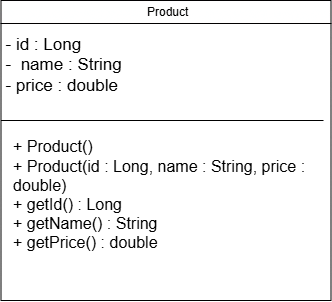

The diagram above was exported from draw.io. Its source (the exported page's mxGraphModel, read from the mxfile embedded in the PNG):
<mxGraphModel dx="1022" dy="578" grid="1" gridSize="10" guides="1" tooltips="1" connect="1" arrows="1" fold="1" page="1" pageScale="1" pageWidth="850" pageHeight="1100" math="0" shadow="0">
  <root>
    <mxCell id="0" />
    <mxCell id="1" parent="0" />
    <mxCell id="vtEqz5Ua3ee0UkSQsNwz-3" parent="1" style="swimlane;whiteSpace=wrap;html=1;" value="&lt;span style=&quot;font-weight: 400; text-align: left;&quot;&gt;&amp;nbsp;Product&lt;/span&gt;" vertex="1">
      <mxGeometry height="300" width="330" x="147.5" y="200" as="geometry" />
    </mxCell>
    <mxCell id="vtEqz5Ua3ee0UkSQsNwz-4" parent="vtEqz5Ua3ee0UkSQsNwz-3" style="text;html=1;whiteSpace=wrap;strokeColor=none;fillColor=none;align=center;verticalAlign=middle;rounded=0;" value="&lt;div style=&quot;text-align: left;&quot;&gt;&lt;span style=&quot;background-color: transparent; color: light-dark(rgb(0, 0, 0), rgb(255, 255, 255));&quot;&gt;&lt;font style=&quot;font-size: 17px;&quot;&gt;- id : Long&lt;/font&gt;&lt;/span&gt;&lt;/div&gt;&lt;div style=&quot;text-align: left;&quot;&gt;&lt;font style=&quot;font-size: 17px;&quot;&gt;-&amp;nbsp; name : String&amp;nbsp;&lt;span style=&quot;text-align: left;&quot;&gt;&lt;/span&gt;&lt;/font&gt;&lt;/div&gt;&lt;div style=&quot;text-align: left;&quot;&gt;&lt;font style=&quot;font-size: 17px;&quot;&gt;- price : double&amp;nbsp;&lt;/font&gt;&lt;/div&gt;" vertex="1">
      <mxGeometry height="130" width="130" as="geometry" />
    </mxCell>
    <mxCell id="vtEqz5Ua3ee0UkSQsNwz-10" edge="1" parent="vtEqz5Ua3ee0UkSQsNwz-3" style="edgeStyle=none;orthogonalLoop=1;jettySize=auto;html=1;rounded=0;endArrow=none;endFill=0;" value="">
      <mxGeometry relative="1" width="80" as="geometry">
        <Array as="points" />
        <mxPoint y="120" as="sourcePoint" />
        <mxPoint x="322.5" y="120" as="targetPoint" />
      </mxGeometry>
    </mxCell>
    <mxCell id="vtEqz5Ua3ee0UkSQsNwz-11" parent="vtEqz5Ua3ee0UkSQsNwz-3" style="text;html=1;whiteSpace=wrap;strokeColor=none;fillColor=none;align=center;verticalAlign=middle;rounded=0;" value="&lt;div style=&quot;text-align: left;&quot;&gt;&lt;span style=&quot;background-color: transparent; color: light-dark(rgb(0, 0, 0), rgb(255, 255, 255));&quot;&gt;&lt;font style=&quot;font-size: 16px;&quot;&gt;+ Product()&lt;/font&gt;&lt;/span&gt;&lt;/div&gt;&lt;div style=&quot;text-align: left;&quot;&gt;&lt;font style=&quot;font-size: 16px;&quot;&gt;+ Product(id : Long, name : String, price : double)&amp;nbsp;&lt;/font&gt;&lt;/div&gt;&lt;div style=&quot;text-align: left;&quot;&gt;&lt;font style=&quot;font-size: 16px;&quot;&gt;+ getId() : Long&amp;nbsp;&lt;/font&gt;&lt;/div&gt;&lt;div style=&quot;text-align: left;&quot;&gt;&lt;font style=&quot;font-size: 16px;&quot;&gt;+ getName() : String&amp;nbsp;&lt;/font&gt;&lt;/div&gt;&lt;div style=&quot;text-align: left;&quot;&gt;&lt;font style=&quot;font-size: 16px;&quot;&gt;+ getPrice() : double &amp;nbsp;&amp;nbsp; &amp;nbsp; &lt;/font&gt;&amp;nbsp; &amp;nbsp; &amp;nbsp; &amp;nbsp; &amp;nbsp; &amp;nbsp; &amp;nbsp;&lt;span style=&quot;font-size: 17px;&quot;&gt;&lt;/span&gt;&lt;/div&gt;" vertex="1">
      <mxGeometry height="130" width="307.5" x="11.25" y="130" as="geometry" />
    </mxCell>
  </root>
</mxGraphModel>